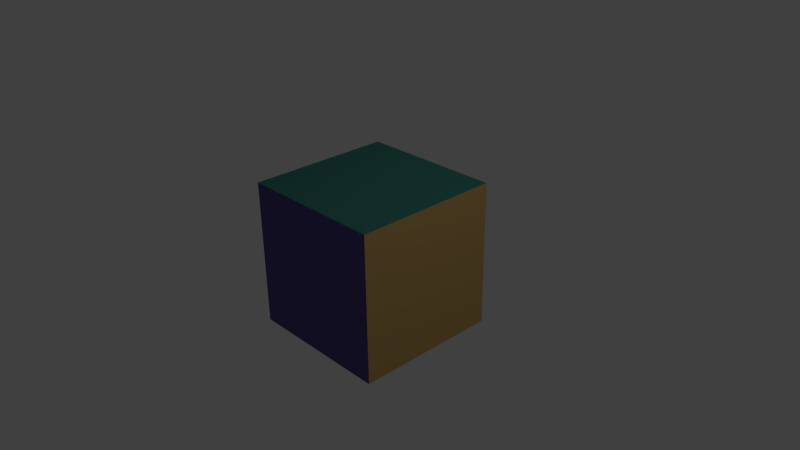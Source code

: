 # Source: defaultplanning.blend  (saved by Blender 2.73.0; exported with 4.5.12 LTS)
import bpy
from mathutils import Matrix  # noqa: F401  (used for matrix-valued properties, if any)

bpy.ops.wm.read_factory_settings(use_empty=True)
scene = bpy.context.scene
scene.name = 'Scene'

# ---- collections
col_collection_1 = bpy.data.collections.new('Collection 1'); scene.collection.children.link(col_collection_1)

# ---- materials (node trees are filled in below, after node groups)
mat_planning_peach = bpy.data.materials.new('Planning Peach')
mat_planning_peach.alpha_threshold = 0.0
mat_planning_peach.use_transparent_shadow = False
mat_planning_peach.diffuse_color = (0.6584, 0.4233, 0.1441, 1.0)
mat_planning_peach.roughness = 0.5
mat_planning_peach.specular_intensity = 0.2
mat_planning_peach.line_color = (0.0, 0.0, 0.0, 1.0)
mat_planning_blue = bpy.data.materials.new('Planning Blue')
mat_planning_blue.alpha_threshold = 0.0
mat_planning_blue.use_transparent_shadow = False
mat_planning_blue.diffuse_color = (0.1095, 0.0865, 0.2918, 1.0)
mat_planning_blue.roughness = 0.5
mat_planning_blue.specular_intensity = 0.2
mat_planning_green = bpy.data.materials.new('Planning Green')
mat_planning_green.alpha_threshold = 0.0
mat_planning_green.use_transparent_shadow = False
mat_planning_green.diffuse_color = (0.05613, 0.2423, 0.1981, 1.0)
mat_planning_green.roughness = 0.5
mat_planning_green.specular_intensity = 0.2
mat_planning_dark = bpy.data.materials.new('Planning Dark')
mat_planning_dark.alpha_threshold = 0.0
mat_planning_dark.use_transparent_shadow = False
mat_planning_dark.diffuse_color = (0.04203, 0.04203, 0.04203, 1.0)
mat_planning_dark.roughness = 0.5
mat_planning_dark.specular_intensity = 0.0
mat_planning_shiny_chrome = bpy.data.materials.new('Planning Shiny Chrome')
mat_planning_shiny_chrome.alpha_threshold = 0.0
mat_planning_shiny_chrome.use_transparent_shadow = False
mat_planning_shiny_chrome.diffuse_color = (0.314, 0.314, 0.314, 1.0)
mat_planning_shiny_chrome.roughness = 0.5

# ---- material node trees

# ---- world
world_world = bpy.data.worlds.new('World'); scene.world = world_world
world_world.color = (0.05088, 0.05088, 0.05088)
world_world.use_sun_shadow = False
world_world.sun_shadow_jitter_overblur = 0.0
world_world.cycles.sampling_method = 'MANUAL'
world_world.cycles.sample_map_resolution = 256

# ---- cameras
cam_camera = bpy.data.cameras.new('Camera')
cam_camera.clip_end = 100.0
cam_camera.lens = 35.0
cam_camera.sensor_width = 32.0
cam_camera.sensor_height = 18.0
cam_camera.ortho_scale = 7.314
cam_camera.dof.focus_distance = 0.0
cam_camera.dof.aperture_fstop = 128.0

# ---- lights
light_lamp = bpy.data.lights.new('Lamp', 'POINT')
light_lamp.transmission_factor = 0.0
light_lamp.cutoff_distance = 30.0
light_lamp.energy = 100.0
light_lamp.shadow_buffer_clip_start = 1.001
light_lamp.shadow_soft_size = 0.1
light_lamp.shadow_maximum_resolution = 0.006
light_lamp.use_absolute_resolution = True
light_lamp.cycles.use_multiple_importance_sampling = False

# ---- meshes
me_cube = bpy.data.meshes.new('Cube')
me_cube.from_pydata([(1.0, 1.0, -1.0), (1.0, -1.0, -1.0), (-1.0, -1.0, -1.0), (-1.0, 1.0, -1.0), (1.0, 1.0, 1.0), (1.0, -1.0, 1.0), (-1.0, -1.0, 1.0), (-1.0, 1.0, 1.0)], [], [(0, 1, 2, 3), (4, 7, 6, 5), (0, 4, 5, 1), (1, 5, 6, 2), (2, 6, 7, 3), (4, 0, 3, 7)])
me_cube.polygons.foreach_set('material_index', [4, 2, 0, 1, 0, 3])
me_cube.materials.append(mat_planning_peach)
me_cube.materials.append(mat_planning_blue)
me_cube.materials.append(mat_planning_green)
me_cube.materials.append(mat_planning_dark)
me_cube.materials.append(mat_planning_shiny_chrome)
me_cube.use_remesh_preserve_volume = False
me_cube.use_remesh_preserve_attributes = False
me_cube.use_mirror_vertex_groups = False
me_cube.update()

# ---- objects
ob_cube = bpy.data.objects.new('Cube', me_cube)
ob_lamp = bpy.data.objects.new('Lamp', light_lamp)
ob_camera = bpy.data.objects.new('Camera', cam_camera)

# ---- transforms, parenting, visibility, modifiers, constraints
ob_cube.location = (0.0, 0.0, 0.0)
ob_cube.lock_rotations_4d = False
ob_cube.empty_display_type = 'ARROWS'
ob_cube.lineart.crease_threshold = 0.0
ob_lamp.location = (4.076, 1.005, 5.904)
ob_lamp.rotation_euler = (0.6503, 0.05522, 1.866)
ob_lamp.lock_rotations_4d = False
ob_lamp.empty_display_type = 'ARROWS'
ob_lamp.color = (0.0, 0.0, 0.0, 0.0)
ob_lamp.lineart.crease_threshold = 0.0
ob_camera.location = (7.481, -6.508, 5.344)
ob_camera.rotation_euler = (1.109, 0.01082, 0.8149)
ob_camera.lock_rotations_4d = False
ob_camera.empty_display_type = 'ARROWS'
ob_camera.color = (0.0, 0.0, 0.0, 0.0)
ob_camera.display_type = 'WIRE'
ob_camera.lineart.crease_threshold = 0.0

# ---- collection membership
col_collection_1.objects.link(ob_cube)
col_collection_1.objects.link(ob_lamp)
col_collection_1.objects.link(ob_camera)

# ---- scene / render settings (as saved in the file)
scene.camera = ob_camera
scene.frame_start = 1; scene.frame_end = 250; scene.frame_set(1)
scene.render.engine = 'BLENDER_EEVEE_NEXT'
scene.render.resolution_percentage = 50
scene.render.dither_intensity = 0.0
scene.cycles.use_denoising = False
scene.cycles.samples = 10
scene.cycles.sampling_pattern = 'TABULATED_SOBOL'
scene.cycles.light_sampling_threshold = 0.0
scene.cycles.use_adaptive_sampling = False
scene.cycles.use_light_tree = False
scene.cycles.blur_glossy = 0.0
scene.cycles.pixel_filter_type = 'GAUSSIAN'
scene.cycles.sample_clamp_indirect = 0.0
scene.view_settings.view_transform = 'Standard'
bpy.context.view_layer.update()
